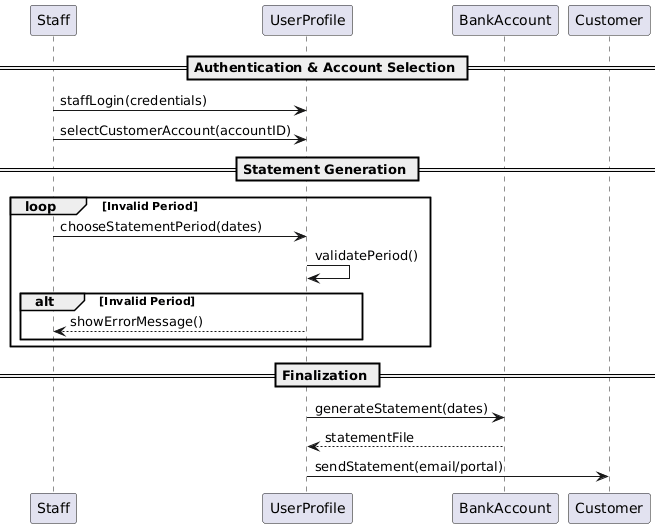

The diagram above was rendered by PlantUML. Its source (embedded in the PNG):
@startuml
participant Staff
participant UserProfile
participant BankAccount
participant Customer

== Authentication & Account Selection ==
Staff -> UserProfile : staffLogin(credentials)
Staff -> UserProfile : selectCustomerAccount(accountID)

== Statement Generation ==
loop Invalid Period
    Staff -> UserProfile : chooseStatementPeriod(dates)
    UserProfile -> UserProfile : validatePeriod()
    alt Invalid Period
        UserProfile --> Staff : showErrorMessage()
    end
end

== Finalization ==
UserProfile -> BankAccount : generateStatement(dates)
BankAccount --> UserProfile : statementFile
UserProfile -> Customer : sendStatement(email/portal)
@enduml